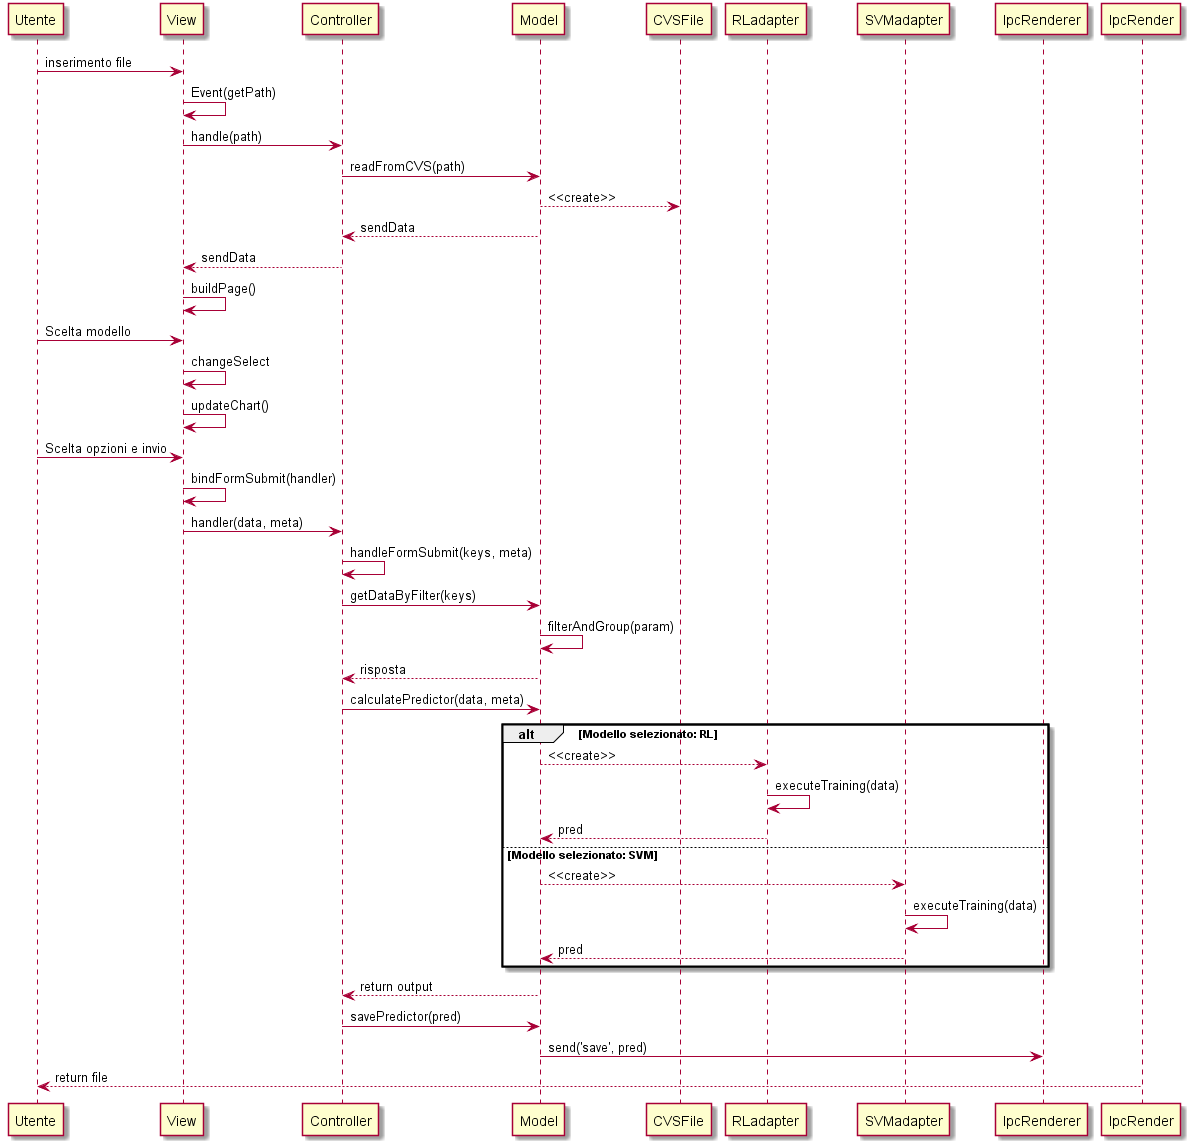

The diagram above was rendered by PlantUML. Its source (embedded in the PNG):
@startuml
Utente -> View: inserimento file

View -> View: Event(getPath)
View -> Controller: handle(path)

Controller -> Model: readFromCVS(path)

Model --> CVSFile: <<create>>

Model --> Controller: sendData
Controller --> View: sendData

View -> View: buildPage()

Utente -> View: Scelta modello

View -> View: changeSelect
View -> View: updateChart()

Utente -> View: Scelta opzioni e invio

View -> View: bindFormSubmit(handler)
View -> Controller: handler(data, meta)

Controller -> Controller:handleFormSubmit(keys, meta)
Controller -> Model: getDataByFilter(keys)

Model -> Model: filterAndGroup(param)
Model --> Controller: risposta

Controller -> Model: calculatePredictor(data, meta)

alt Modello selezionato: RL
Model --> RLadapter: <<create>>
RLadapter -> RLadapter: executeTraining(data)
RLadapter --> Model: pred

else Modello selezionato: SVM
Model --> SVMadapter: <<create>>
SVMadapter -> SVMadapter: executeTraining(data)
SVMadapter --> Model: pred
end


Model --> Controller: return output

Controller -> Model: savePredictor(pred)

Model -> IpcRenderer: send('save', pred)

IpcRender --> Utente: return file

@enduml